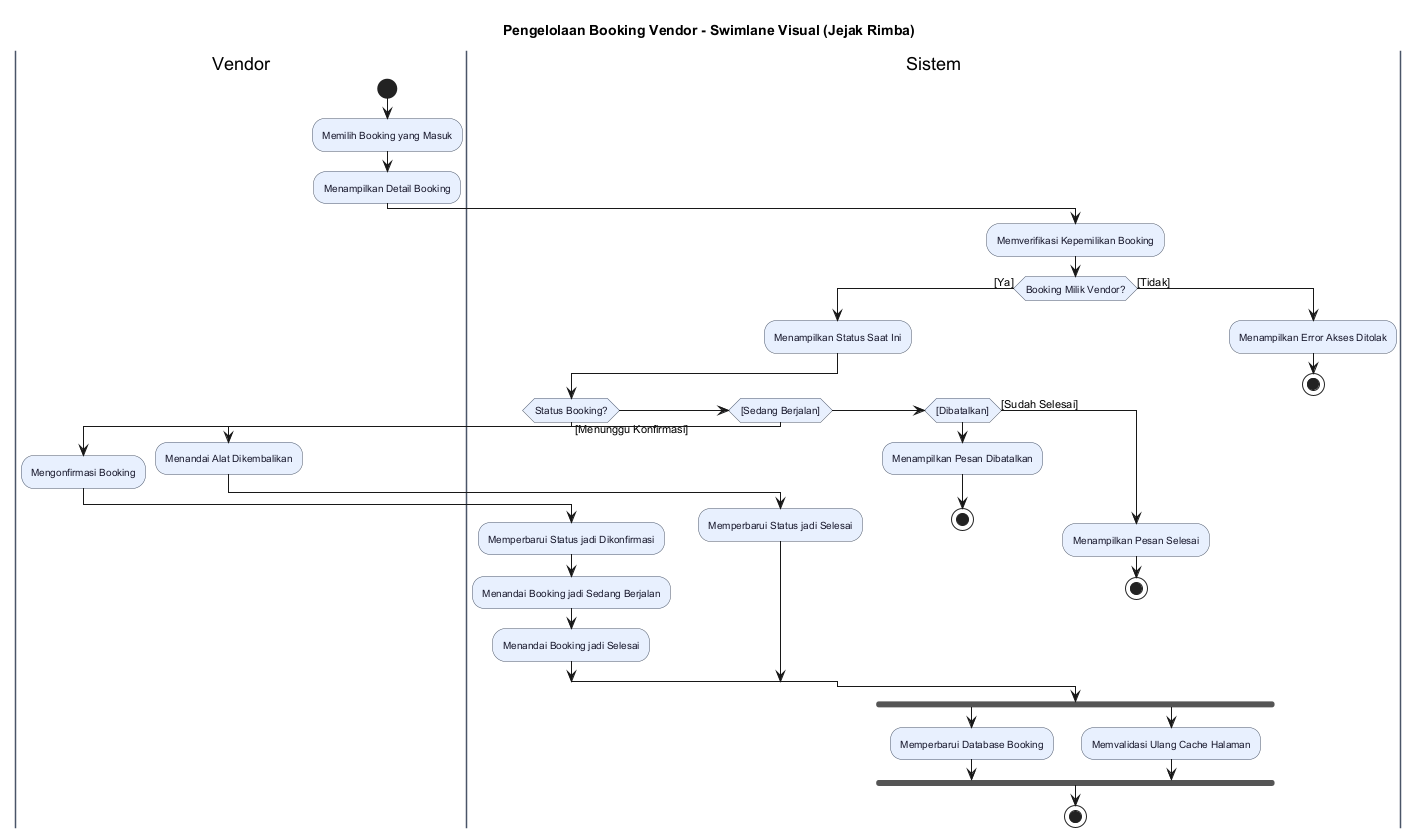

The diagram above was rendered by PlantUML. Its source (embedded in the PNG):
@startuml
title Pengelolaan Booking Vendor - Swimlane Visual (Jejak Rimba)
skinparam backgroundColor #FFFFFF
skinparam defaultFontName "Helvetica"
skinparam swimlaneBackgroundColor #F8F9FA
skinparam swimlaneBorderColor #4A5568
skinparam activityBackgroundColor #E8F0FE
skinparam activityBorderColor #4A5568
skinparam activityFontColor #1A1A2E
skinparam activityFontSize 10
skinparam diamondBackgroundColor #FFE0B2
skinparam diamondBorderColor #4A5568
skinparam diamondFontColor #1A1A2E

|Vendor|
start
:Memilih Booking yang Masuk;
:Menampilkan Detail Booking;

|Sistem|
:Memverifikasi Kepemilikan Booking;
if (Booking Milik Vendor?) then ([Ya])
  :Menampilkan Status Saat Ini;
  if (Status Booking?) then ([Menunggu Konfirmasi])
    |Vendor|
    :Mengonfirmasi Booking;
    |Sistem|
    :Memperbarui Status jadi Dikonfirmasi;
    :Menandai Booking jadi Sedang Berjalan;
    :Menandai Booking jadi Selesai;
  elseif ([Sedang Berjalan])
    |Vendor|
    :Menandai Alat Dikembalikan;
    |Sistem|
    :Memperbarui Status jadi Selesai;
  elseif ([Dibatalkan])
    :Menampilkan Pesan Dibatalkan;
    stop
  else ([Sudah Selesai])
    :Menampilkan Pesan Selesai;
    stop
  endif
else ([Tidak])
  :Menampilkan Error Akses Ditolak;
  stop
endif

fork
  :Memperbarui Database Booking;
fork again
  :Memvalidasi Ulang Cache Halaman;
end fork

stop
@enduml